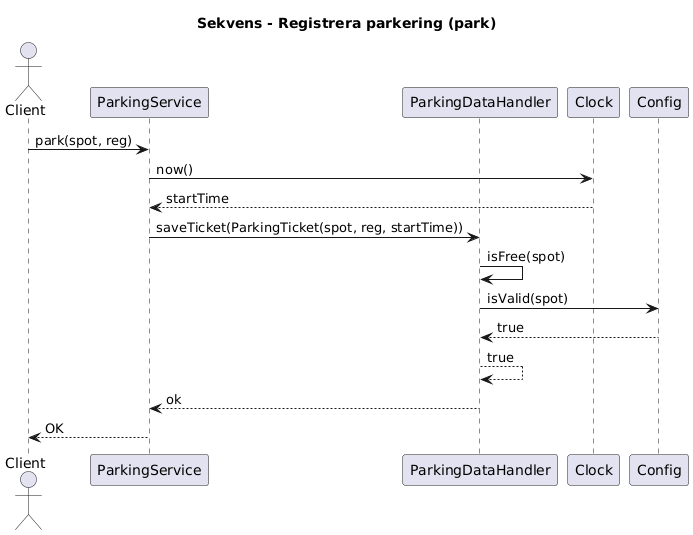

The diagram above was rendered by PlantUML. Its source (embedded in the PNG):
@startuml
title Sekvens - Registrera parkering (park)

actor Client
participant ParkingService as Service
participant ParkingDataHandler as Handler
participant Clock

Client -> Service: park(spot, reg)


Service -> Clock: now()
Clock --> Service: startTime

Service -> Handler: saveTicket(ParkingTicket(spot, reg, startTime))

Handler -> Handler: isFree(spot)
Handler -> Config: isValid(spot)

Config --> Handler: true

Handler --> Handler: true

Handler --> Service: ok

Service --> Client: OK
@enduml